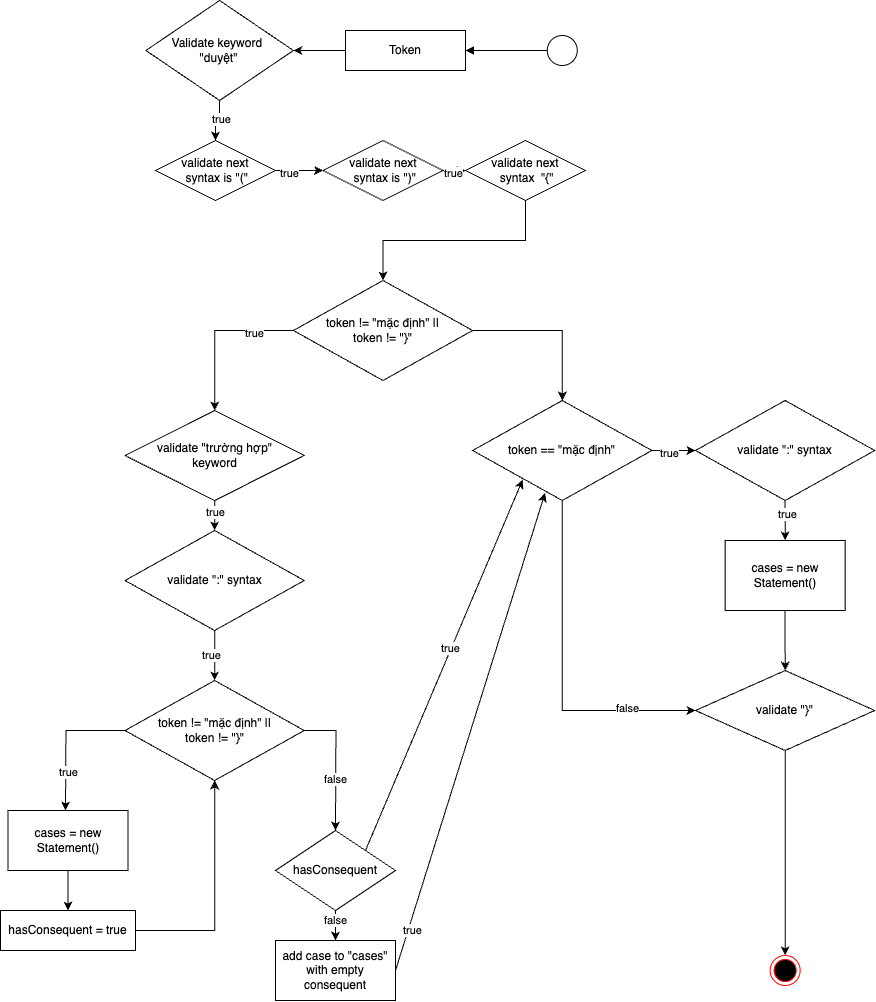

The diagram above was exported from draw.io. Its source (the exported page's mxGraphModel, read from the mxfile embedded in the PNG):
<mxGraphModel dx="3813" dy="2705" grid="1" gridSize="10" guides="1" tooltips="1" connect="1" arrows="1" fold="1" page="1" pageScale="1" pageWidth="850" pageHeight="1100" math="0" shadow="0">
  <root>
    <mxCell id="0" />
    <mxCell id="1" parent="0" />
    <mxCell id="2" style="edgeStyle=orthogonalEdgeStyle;rounded=0;orthogonalLoop=1;jettySize=auto;html=1;endArrow=block;endFill=1;" edge="1" source="3" target="5" parent="1">
      <mxGeometry relative="1" as="geometry">
        <mxPoint x="2337.5" y="3200" as="targetPoint" />
      </mxGeometry>
    </mxCell>
    <mxCell id="3" value="" style="ellipse;whiteSpace=wrap;html=1;aspect=fixed;" vertex="1" parent="1">
      <mxGeometry x="2501.76" y="3435" width="30" height="30" as="geometry" />
    </mxCell>
    <mxCell id="4" style="edgeStyle=orthogonalEdgeStyle;rounded=0;orthogonalLoop=1;jettySize=auto;html=1;" edge="1" source="5" target="8" parent="1">
      <mxGeometry relative="1" as="geometry">
        <mxPoint x="2337.5" y="3330" as="targetPoint" />
      </mxGeometry>
    </mxCell>
    <mxCell id="5" value="Token" style="rounded=0;whiteSpace=wrap;html=1;" vertex="1" parent="1">
      <mxGeometry x="2300" y="3430" width="120" height="40" as="geometry" />
    </mxCell>
    <mxCell id="6" style="edgeStyle=orthogonalEdgeStyle;rounded=0;orthogonalLoop=1;jettySize=auto;html=1;exitX=0.5;exitY=1;exitDx=0;exitDy=0;entryX=0.5;entryY=0;entryDx=0;entryDy=0;" edge="1" source="8" target="11" parent="1">
      <mxGeometry relative="1" as="geometry" />
    </mxCell>
    <mxCell id="7" value="true" style="edgeLabel;html=1;align=center;verticalAlign=middle;resizable=0;points=[];" vertex="1" connectable="0" parent="6">
      <mxGeometry x="-0.1659" y="1" relative="1" as="geometry">
        <mxPoint as="offset" />
      </mxGeometry>
    </mxCell>
    <mxCell id="8" value="Validate keyword&amp;nbsp;&lt;div&gt;&quot;duyệt&quot;&lt;/div&gt;" style="rhombus;whiteSpace=wrap;html=1;" vertex="1" parent="1">
      <mxGeometry x="2100.38" y="3400" width="147.5" height="100" as="geometry" />
    </mxCell>
    <mxCell id="9" value="" style="edgeStyle=orthogonalEdgeStyle;rounded=0;orthogonalLoop=1;jettySize=auto;html=1;entryX=0;entryY=0.5;entryDx=0;entryDy=0;" edge="1" source="11" target="14" parent="1">
      <mxGeometry relative="1" as="geometry">
        <mxPoint x="2342.5" y="3580" as="targetPoint" />
      </mxGeometry>
    </mxCell>
    <mxCell id="10" value="true" style="edgeLabel;html=1;align=center;verticalAlign=middle;resizable=0;points=[];" vertex="1" connectable="0" parent="9">
      <mxGeometry x="-0.48" y="-2" relative="1" as="geometry">
        <mxPoint as="offset" />
      </mxGeometry>
    </mxCell>
    <mxCell id="11" value="validate next&lt;br&gt;&amp;nbsp;syntax is&amp;nbsp;&lt;span style=&quot;background-color: initial;&quot;&gt;&quot;(&quot;&lt;/span&gt;" style="rhombus;whiteSpace=wrap;html=1;" vertex="1" parent="1">
      <mxGeometry x="2110" y="3540" width="120" height="60" as="geometry" />
    </mxCell>
    <mxCell id="12" style="edgeStyle=orthogonalEdgeStyle;rounded=0;orthogonalLoop=1;jettySize=auto;html=1;" edge="1" source="14" target="16" parent="1">
      <mxGeometry relative="1" as="geometry" />
    </mxCell>
    <mxCell id="13" value="true" style="edgeLabel;html=1;align=center;verticalAlign=middle;resizable=0;points=[];" vertex="1" connectable="0" parent="12">
      <mxGeometry x="0.0667" y="2" relative="1" as="geometry">
        <mxPoint as="offset" />
      </mxGeometry>
    </mxCell>
    <mxCell id="14" value="validate next&lt;br&gt;&amp;nbsp;syntax is&amp;nbsp;&lt;span style=&quot;background-color: initial;&quot;&gt;&quot;)&quot;&lt;/span&gt;" style="rhombus;whiteSpace=wrap;html=1;" vertex="1" parent="1">
      <mxGeometry x="2277.5" y="3540" width="120" height="60" as="geometry" />
    </mxCell>
    <mxCell id="15" style="edgeStyle=orthogonalEdgeStyle;rounded=0;orthogonalLoop=1;jettySize=auto;html=1;exitX=0.5;exitY=1;exitDx=0;exitDy=0;" edge="1" source="16" target="20" parent="1">
      <mxGeometry relative="1" as="geometry">
        <mxPoint x="2336.333333333333" y="3670" as="targetPoint" />
      </mxGeometry>
    </mxCell>
    <mxCell id="16" value="validate next&lt;div&gt;&amp;nbsp;syntax&amp;nbsp;&amp;nbsp;&lt;span style=&quot;background-color: initial;&quot;&gt;&quot;{&quot;&lt;/span&gt;&lt;/div&gt;" style="rhombus;whiteSpace=wrap;html=1;" vertex="1" parent="1">
      <mxGeometry x="2420" y="3540" width="120" height="60" as="geometry" />
    </mxCell>
    <mxCell id="17" style="edgeStyle=orthogonalEdgeStyle;rounded=0;orthogonalLoop=1;jettySize=auto;html=1;exitX=1;exitY=0.5;exitDx=0;exitDy=0;" edge="1" source="20" target="25" parent="1">
      <mxGeometry relative="1" as="geometry">
        <mxPoint x="2520" y="3800" as="targetPoint" />
      </mxGeometry>
    </mxCell>
    <mxCell id="18" style="edgeStyle=orthogonalEdgeStyle;rounded=0;orthogonalLoop=1;jettySize=auto;html=1;exitX=0;exitY=0.5;exitDx=0;exitDy=0;" edge="1" source="20" target="35" parent="1">
      <mxGeometry relative="1" as="geometry">
        <mxPoint x="2170" y="3820" as="targetPoint" />
      </mxGeometry>
    </mxCell>
    <mxCell id="19" value="true" style="edgeLabel;html=1;align=center;verticalAlign=middle;resizable=0;points=[];" vertex="1" connectable="0" parent="18">
      <mxGeometry x="-0.4971" y="2" relative="1" as="geometry">
        <mxPoint as="offset" />
      </mxGeometry>
    </mxCell>
    <mxCell id="20" value="token != &quot;mặc định&quot; ||&lt;br&gt;token != &quot;}&quot;" style="rhombus;whiteSpace=wrap;html=1;" vertex="1" parent="1">
      <mxGeometry x="2247.88" y="3680" width="179.25" height="100" as="geometry" />
    </mxCell>
    <mxCell id="21" style="edgeStyle=orthogonalEdgeStyle;rounded=0;orthogonalLoop=1;jettySize=auto;html=1;" edge="1" source="25" target="28" parent="1">
      <mxGeometry relative="1" as="geometry">
        <mxPoint x="2650" y="3850" as="targetPoint" />
      </mxGeometry>
    </mxCell>
    <mxCell id="22" value="true" style="edgeLabel;html=1;align=center;verticalAlign=middle;resizable=0;points=[];" vertex="1" connectable="0" parent="21">
      <mxGeometry x="-0.2548" y="-2" relative="1" as="geometry">
        <mxPoint as="offset" />
      </mxGeometry>
    </mxCell>
    <mxCell id="23" style="edgeStyle=orthogonalEdgeStyle;rounded=0;orthogonalLoop=1;jettySize=auto;html=1;exitX=0.5;exitY=1;exitDx=0;exitDy=0;entryX=0;entryY=0.5;entryDx=0;entryDy=0;" edge="1" source="25" target="32" parent="1">
      <mxGeometry relative="1" as="geometry" />
    </mxCell>
    <mxCell id="24" value="false" style="edgeLabel;html=1;align=center;verticalAlign=middle;resizable=0;points=[];" vertex="1" connectable="0" parent="23">
      <mxGeometry x="0.6016" y="3" relative="1" as="geometry">
        <mxPoint as="offset" />
      </mxGeometry>
    </mxCell>
    <mxCell id="25" value="token == &quot;mặc định&quot;" style="rhombus;whiteSpace=wrap;html=1;" vertex="1" parent="1">
      <mxGeometry x="2427.13" y="3800" width="179.25" height="100" as="geometry" />
    </mxCell>
    <mxCell id="26" style="edgeStyle=orthogonalEdgeStyle;rounded=0;orthogonalLoop=1;jettySize=auto;html=1;exitX=0.5;exitY=1;exitDx=0;exitDy=0;entryX=0.5;entryY=0;entryDx=0;entryDy=0;" edge="1" source="28" target="30" parent="1">
      <mxGeometry relative="1" as="geometry" />
    </mxCell>
    <mxCell id="27" value="true" style="edgeLabel;html=1;align=center;verticalAlign=middle;resizable=0;points=[];" vertex="1" connectable="0" parent="26">
      <mxGeometry x="-0.3499" y="1" relative="1" as="geometry">
        <mxPoint as="offset" />
      </mxGeometry>
    </mxCell>
    <mxCell id="28" value="validate &quot;:&quot; syntax" style="rhombus;whiteSpace=wrap;html=1;" vertex="1" parent="1">
      <mxGeometry x="2650" y="3800" width="179.25" height="100" as="geometry" />
    </mxCell>
    <mxCell id="29" style="edgeStyle=orthogonalEdgeStyle;rounded=0;orthogonalLoop=1;jettySize=auto;html=1;" edge="1" source="30" target="32" parent="1">
      <mxGeometry relative="1" as="geometry">
        <mxPoint x="2739.63" y="4070" as="targetPoint" />
      </mxGeometry>
    </mxCell>
    <mxCell id="30" value="cases = new Statement()" style="rounded=0;whiteSpace=wrap;html=1;" vertex="1" parent="1">
      <mxGeometry x="2679.63" y="3940" width="120" height="70" as="geometry" />
    </mxCell>
    <mxCell id="31" style="edgeStyle=orthogonalEdgeStyle;rounded=0;orthogonalLoop=1;jettySize=auto;html=1;" edge="1" source="32" target="56" parent="1">
      <mxGeometry relative="1" as="geometry">
        <mxPoint x="2739.635" y="4310" as="targetPoint" />
      </mxGeometry>
    </mxCell>
    <mxCell id="32" value="validate &quot;}&quot;" style="rhombus;whiteSpace=wrap;html=1;" vertex="1" parent="1">
      <mxGeometry x="2650.01" y="4070" width="179.25" height="80" as="geometry" />
    </mxCell>
    <mxCell id="33" style="edgeStyle=orthogonalEdgeStyle;rounded=0;orthogonalLoop=1;jettySize=auto;html=1;" edge="1" source="35" parent="1">
      <mxGeometry relative="1" as="geometry">
        <mxPoint x="2169.125" y="3930" as="targetPoint" />
      </mxGeometry>
    </mxCell>
    <mxCell id="34" value="true" style="edgeLabel;html=1;align=center;verticalAlign=middle;resizable=0;points=[];" vertex="1" connectable="0" parent="33">
      <mxGeometry x="-0.2502" relative="1" as="geometry">
        <mxPoint as="offset" />
      </mxGeometry>
    </mxCell>
    <mxCell id="35" value="validate &quot;trường hợp&quot; &lt;br&gt;keyword" style="rhombus;whiteSpace=wrap;html=1;" vertex="1" parent="1">
      <mxGeometry x="2079.5" y="3810" width="179.25" height="90" as="geometry" />
    </mxCell>
    <mxCell id="36" style="edgeStyle=orthogonalEdgeStyle;rounded=0;orthogonalLoop=1;jettySize=auto;html=1;" edge="1" source="38" target="43" parent="1">
      <mxGeometry relative="1" as="geometry">
        <mxPoint x="2169.125" y="4080" as="targetPoint" />
      </mxGeometry>
    </mxCell>
    <mxCell id="37" value="true" style="edgeLabel;html=1;align=center;verticalAlign=middle;resizable=0;points=[];" vertex="1" connectable="0" parent="36">
      <mxGeometry x="-0.01" y="-2" relative="1" as="geometry">
        <mxPoint x="-2" y="-1" as="offset" />
      </mxGeometry>
    </mxCell>
    <mxCell id="38" value="validate &quot;:&quot; syntax" style="rhombus;whiteSpace=wrap;html=1;" vertex="1" parent="1">
      <mxGeometry x="2079.5" y="3930" width="179.25" height="100" as="geometry" />
    </mxCell>
    <mxCell id="39" style="edgeStyle=orthogonalEdgeStyle;rounded=0;orthogonalLoop=1;jettySize=auto;html=1;" edge="1" source="43" parent="1">
      <mxGeometry relative="1" as="geometry">
        <mxPoint x="2020" y="4210" as="targetPoint" />
      </mxGeometry>
    </mxCell>
    <mxCell id="40" value="true" style="edgeLabel;html=1;align=center;verticalAlign=middle;resizable=0;points=[];" vertex="1" connectable="0" parent="39">
      <mxGeometry x="0.445" y="2" relative="1" as="geometry">
        <mxPoint as="offset" />
      </mxGeometry>
    </mxCell>
    <mxCell id="41" style="edgeStyle=orthogonalEdgeStyle;rounded=0;orthogonalLoop=1;jettySize=auto;html=1;exitX=1;exitY=0.5;exitDx=0;exitDy=0;" edge="1" source="43" parent="1">
      <mxGeometry relative="1" as="geometry">
        <mxPoint x="2290" y="4230" as="targetPoint" />
      </mxGeometry>
    </mxCell>
    <mxCell id="42" value="false" style="edgeLabel;html=1;align=center;verticalAlign=middle;resizable=0;points=[];" vertex="1" connectable="0" parent="41">
      <mxGeometry x="0.2083" y="-1" relative="1" as="geometry">
        <mxPoint as="offset" />
      </mxGeometry>
    </mxCell>
    <mxCell id="43" value="token != &quot;mặc định&quot; ||&lt;br&gt;token != &quot;}&quot;" style="rhombus;whiteSpace=wrap;html=1;" vertex="1" parent="1">
      <mxGeometry x="2079.5" y="4080" width="179.25" height="100" as="geometry" />
    </mxCell>
    <mxCell id="44" style="edgeStyle=orthogonalEdgeStyle;rounded=0;orthogonalLoop=1;jettySize=auto;html=1;" edge="1" source="45" parent="1">
      <mxGeometry relative="1" as="geometry">
        <mxPoint x="2022.5" y="4310" as="targetPoint" />
      </mxGeometry>
    </mxCell>
    <mxCell id="45" value="cases = new Statement()" style="rounded=0;whiteSpace=wrap;html=1;" vertex="1" parent="1">
      <mxGeometry x="1962.5" y="4210" width="120" height="60" as="geometry" />
    </mxCell>
    <mxCell id="46" style="edgeStyle=orthogonalEdgeStyle;rounded=0;orthogonalLoop=1;jettySize=auto;html=1;exitX=1;exitY=0.5;exitDx=0;exitDy=0;entryX=0.5;entryY=1;entryDx=0;entryDy=0;" edge="1" source="47" target="43" parent="1">
      <mxGeometry relative="1" as="geometry" />
    </mxCell>
    <mxCell id="47" value="hasConsequent = true" style="rounded=0;whiteSpace=wrap;html=1;" vertex="1" parent="1">
      <mxGeometry x="1955" y="4310" width="135" height="40" as="geometry" />
    </mxCell>
    <mxCell id="48" style="edgeStyle=orthogonalEdgeStyle;rounded=0;orthogonalLoop=1;jettySize=auto;html=1;exitX=0.5;exitY=1;exitDx=0;exitDy=0;entryX=0.5;entryY=0;entryDx=0;entryDy=0;" edge="1" source="50" target="55" parent="1">
      <mxGeometry relative="1" as="geometry" />
    </mxCell>
    <mxCell id="49" value="false" style="edgeLabel;html=1;align=center;verticalAlign=middle;resizable=0;points=[];" vertex="1" connectable="0" parent="48">
      <mxGeometry x="-0.4405" y="-1" relative="1" as="geometry">
        <mxPoint as="offset" />
      </mxGeometry>
    </mxCell>
    <mxCell id="50" value="hasConsequent" style="rhombus;whiteSpace=wrap;html=1;" vertex="1" parent="1">
      <mxGeometry x="2230" y="4230" width="120" height="80" as="geometry" />
    </mxCell>
    <mxCell id="51" style="rounded=0;orthogonalLoop=1;jettySize=auto;html=1;exitX=1;exitY=0;exitDx=0;exitDy=0;entryX=0.279;entryY=0.793;entryDx=0;entryDy=0;entryPerimeter=0;" edge="1" source="50" target="25" parent="1">
      <mxGeometry relative="1" as="geometry" />
    </mxCell>
    <mxCell id="52" value="true" style="edgeLabel;html=1;align=center;verticalAlign=middle;resizable=0;points=[];" vertex="1" connectable="0" parent="51">
      <mxGeometry x="0.0955" y="2" relative="1" as="geometry">
        <mxPoint as="offset" />
      </mxGeometry>
    </mxCell>
    <mxCell id="53" style="rounded=0;orthogonalLoop=1;jettySize=auto;html=1;entryX=0.404;entryY=0.926;entryDx=0;entryDy=0;exitX=1;exitY=0.5;exitDx=0;exitDy=0;entryPerimeter=0;" edge="1" source="55" target="25" parent="1">
      <mxGeometry relative="1" as="geometry" />
    </mxCell>
    <mxCell id="54" value="true" style="edgeLabel;html=1;align=center;verticalAlign=middle;resizable=0;points=[];" vertex="1" connectable="0" parent="53">
      <mxGeometry x="-0.8228" y="-3" relative="1" as="geometry">
        <mxPoint as="offset" />
      </mxGeometry>
    </mxCell>
    <mxCell id="55" value="add case to &quot;cases&quot; with empty consequent" style="rounded=0;whiteSpace=wrap;html=1;" vertex="1" parent="1">
      <mxGeometry x="2230" y="4340" width="120" height="60" as="geometry" />
    </mxCell>
    <mxCell id="56" value="" style="ellipse;html=1;shape=endState;fillColor=#000000;strokeColor=#ff0000;" vertex="1" parent="1">
      <mxGeometry x="2724.64" y="4355" width="30" height="30" as="geometry" />
    </mxCell>
  </root>
</mxGraphModel>